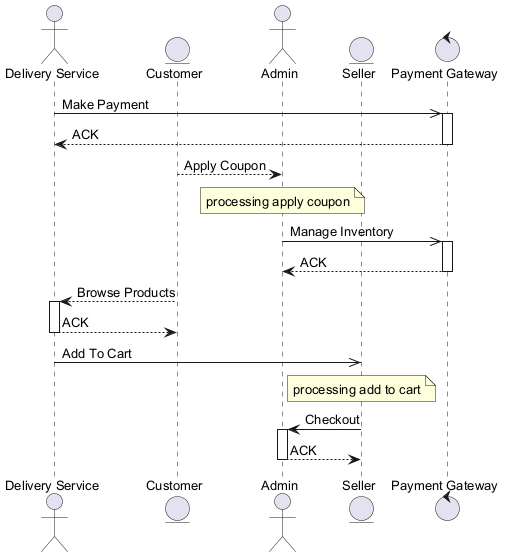

The diagram above was rendered by PlantUML. Its source (embedded in the PNG):
@startuml
skinparam backgroundColor #FFFFFF
skinparam classBackgroundColor #F3E5F5
skinparam classBorderColor #6A1B9A
skinparam defaultFontSize 13
actor "Delivery Service" as DS
entity "Customer" as C
actor "Admin" as A
entity "Seller" as S
control "Payment Gateway" as PG
DS ->> PG : Make Payment
activate PG
PG --> DS : ACK
deactivate PG
C --> A : Apply Coupon
note over A : processing apply coupon
A ->> PG : Manage Inventory
activate PG
PG --> A : ACK
deactivate PG
C --> DS : Browse Products
activate DS
DS --> C : ACK
deactivate DS
DS ->> S : Add To Cart
note over S : processing add to cart
S -> A : Checkout
activate A
A --> S : ACK
deactivate A
@enduml